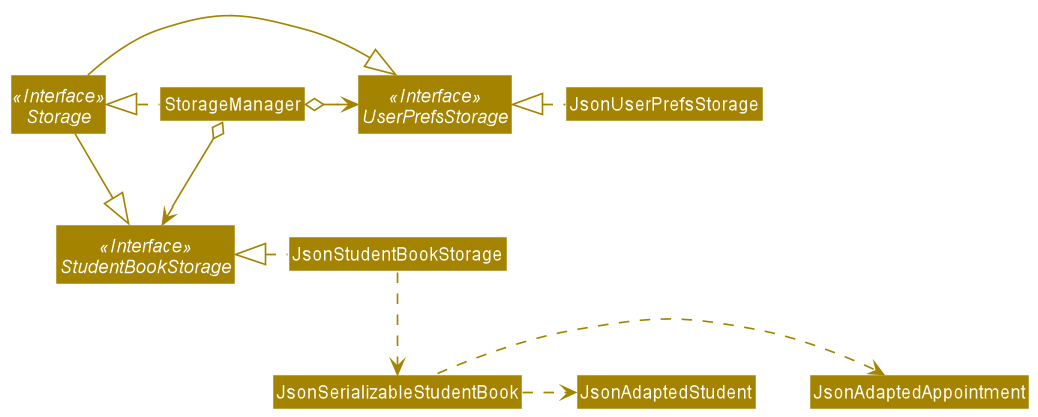

The diagram above was rendered by PlantUML. Its source (embedded in the PNG):
@startuml
!include style.puml
skinparam arrowThickness 1.1
skinparam arrowColor STORAGE_COLOR
skinparam classBackgroundColor STORAGE_COLOR

Interface Storage <<Interface>>
Interface UserPrefsStorage <<Interface>>
Interface StudentBookStorage <<Interface>>

Class StorageManager
Class JsonUserPrefsStorage
Class JsonStudentBookStorage

StorageManager .left.|> Storage
StorageManager o-right-> UserPrefsStorage
StorageManager o--> StudentBookStorage

Storage -|> UserPrefsStorage
Storage -|> StudentBookStorage

JsonUserPrefsStorage .left.|> UserPrefsStorage
JsonStudentBookStorage .left.|> StudentBookStorage
JsonStudentBookStorage .down.> JsonSerializableStudentBook
JsonSerializableStudentBook .right.> JsonAdaptedAppointment
JsonSerializableStudentBook .right.> JsonAdaptedStudent

@enduml